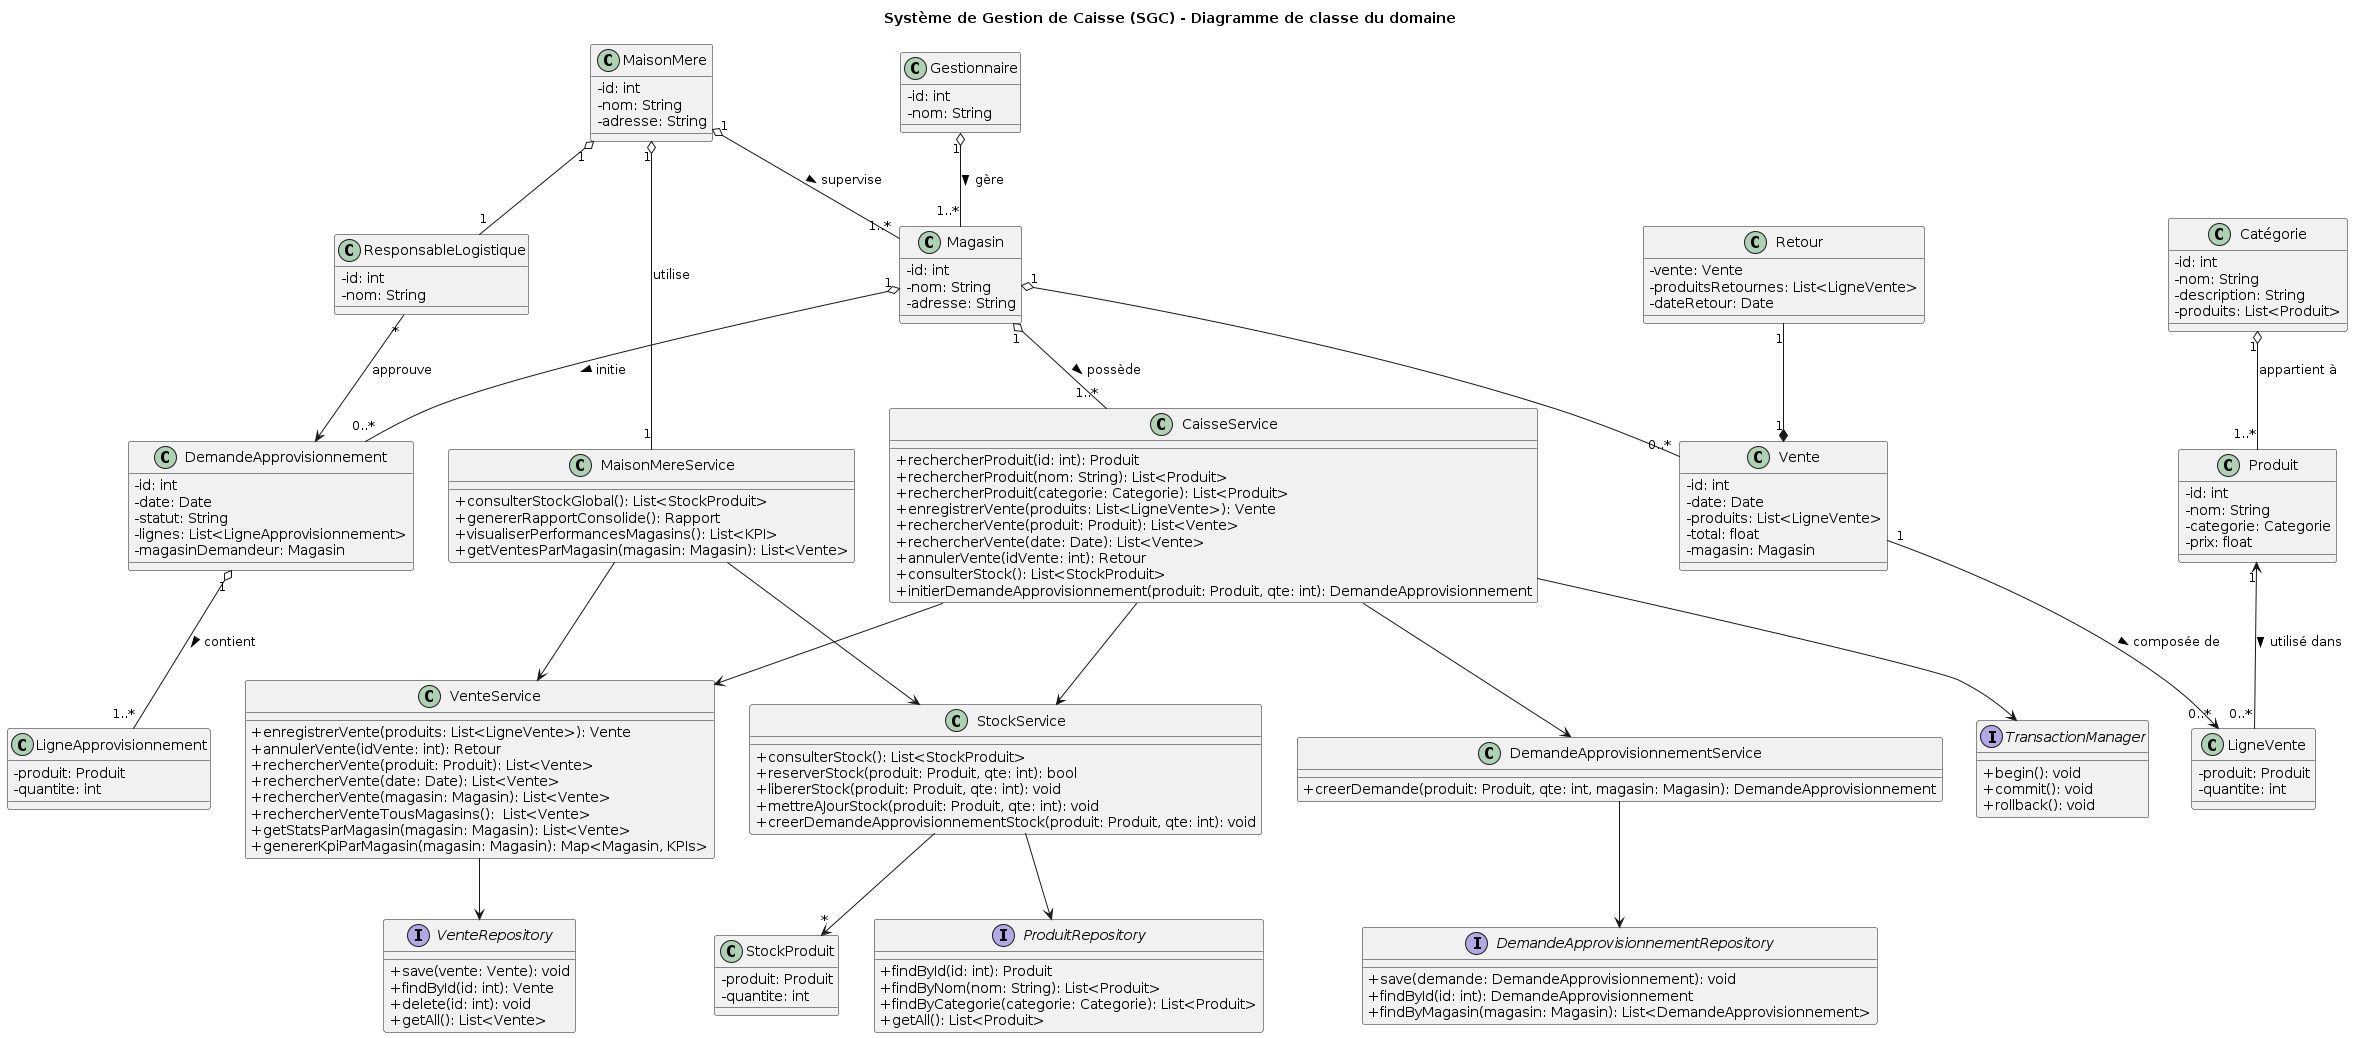

The diagram above was rendered by PlantUML. Its source (embedded in the PNG):
@startuml SGC
skinparam classAttributeIconSize 0

title Système de Gestion de Caisse (SGC) - Diagramme de classe du domaine

' == Modèle de domaine ==
class Produit {
  - id: int
  - nom: String
  - categorie: Categorie
  - prix: float
}

class Catégorie {
  - id: int
  - nom: String
  - description: String
  - produits: List<Produit>
}

class Vente {
  - id: int
  - date: Date
  - produits: List<LigneVente>
  - total: float
  - magasin: Magasin
}

class LigneVente {
  - produit: Produit
  - quantite: int
}

class Retour {
  - vente: Vente
  - produitsRetournes: List<LigneVente>
  - dateRetour: Date
}

class Magasin {
  - id: int
  - nom: String
  - adresse: String
}

class MaisonMere {
  - id: int
  - nom: String
  - adresse: String
}

class Gestionnaire {
  - id: int
  - nom: String
}

class ResponsableLogistique {
  - id: int
  - nom: String
}

class DemandeApprovisionnement {
  - id: int
  - date: Date
  - statut: String
  - lignes: List<LigneApprovisionnement>
  - magasinDemandeur: Magasin
}

class LigneApprovisionnement {
  - produit: Produit
  - quantite: int
}

class StockProduit {
  - produit: Produit
  - quantite: int
}

' == Couche service / logique métier ==
class CaisseService {
  + rechercherProduit(id: int): Produit
  + rechercherProduit(nom: String): List<Produit>
  + rechercherProduit(categorie: Categorie): List<Produit>
  + enregistrerVente(produits: List<LigneVente>): Vente
  + rechercherVente(produit: Produit): List<Vente>
  + rechercherVente(date: Date): List<Vente>
  + annulerVente(idVente: int): Retour
  + consulterStock(): List<StockProduit>
  + initierDemandeApprovisionnement(produit: Produit, qte: int): DemandeApprovisionnement
}

class MaisonMereService {
  + consulterStockGlobal(): List<StockProduit>
  + genererRapportConsolide(): Rapport
  + visualiserPerformancesMagasins(): List<KPI>
  + getVentesParMagasin(magasin: Magasin): List<Vente>
}

class StockService {
  + consulterStock(): List<StockProduit>
  + reserverStock(produit: Produit, qte: int): bool
  + libererStock(produit: Produit, qte: int): void
  + mettreAJourStock(produit: Produit, qte: int): void
  + creerDemandeApprovisionnementStock(produit: Produit, qte: int): void
}

class VenteService {
  + enregistrerVente(produits: List<LigneVente>): Vente
  + annulerVente(idVente: int): Retour
  + rechercherVente(produit: Produit): List<Vente>
  + rechercherVente(date: Date): List<Vente>
  + rechercherVente(magasin: Magasin): List<Vente>
  + rechercherVenteTousMagasins():  List<Vente>
  + getStatsParMagasin(magasin: Magasin): List<Vente>
  + genererKpiParMagasin(magasin: Magasin): Map<Magasin, KPIs>
}

class DemandeApprovisionnementService {
  + creerDemande(produit: Produit, qte: int, magasin: Magasin): DemandeApprovisionnement
}

' == Couche persistance ==
interface ProduitRepository {
  + findById(id: int): Produit
  + findByNom(nom: String): List<Produit>
  + findByCategorie(categorie: Categorie): List<Produit>
  + getAll(): List<Produit>
}

interface VenteRepository {
  + save(vente: Vente): void
  + findById(id: int): Vente
  + delete(id: int): void
  + getAll(): List<Vente>
}

interface DemandeApprovisionnementRepository {
  + save(demande: DemandeApprovisionnement): void
  + findById(id: int): DemandeApprovisionnement
  + findByMagasin(magasin: Magasin): List<DemandeApprovisionnement>
}

interface TransactionManager {
  + begin(): void
  + commit(): void
  + rollback(): void
}

' == Relations ==
Catégorie "1" o-- "1..*" Produit : appartient à
Produit "1" <-- "0..*" LigneVente : utilisé dans >
Vente "1" --> "0..*" LigneVente : composée de >
Retour "1" --* "1" Vente

Magasin "1" o-- "0..*" Vente
MaisonMere "1" o-- "1..*" Magasin : supervise >
Gestionnaire "1" o-- "1..*" Magasin : gère >
MaisonMere "1" o-- "1" ResponsableLogistique
MaisonMere "1" o-- "1" MaisonMereService : utilise
ResponsableLogistique "*" --> DemandeApprovisionnement : approuve

DemandeApprovisionnement "1" o-- "1..*" LigneApprovisionnement : contient >
Magasin "1" o-- "0..*" DemandeApprovisionnement : initie >

StockService --> "*" StockProduit
StockService --> ProduitRepository

VenteService --> VenteRepository
DemandeApprovisionnementService --> DemandeApprovisionnementRepository

CaisseService --> StockService
CaisseService --> VenteService
CaisseService --> DemandeApprovisionnementService
CaisseService --> TransactionManager

MaisonMereService --> StockService
MaisonMereService --> VenteService

Magasin "1" o-- "1..*" CaisseService : possède >

@enduml